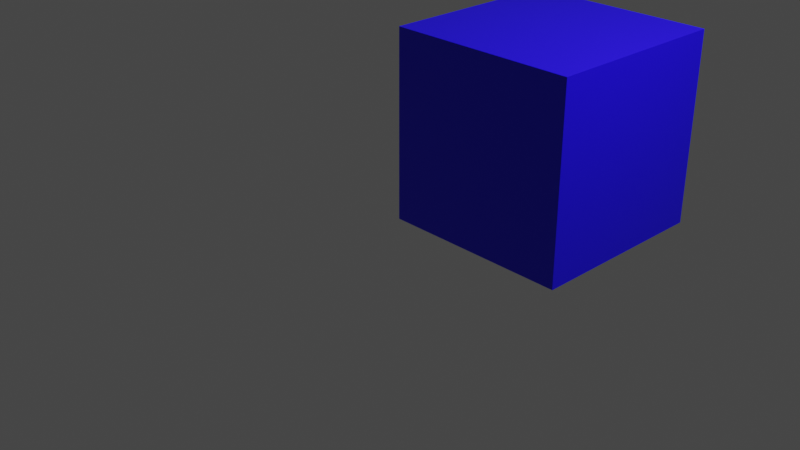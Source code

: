 # Source: boxPlaceholder.blend  (saved by Blender 3.1.7; exported with 4.5.12 LTS)
import bpy
from mathutils import Matrix  # noqa: F401  (used for matrix-valued properties, if any)

bpy.ops.wm.read_factory_settings(use_empty=True)
scene = bpy.context.scene
scene.name = 'Scene'

# ---- collections
col_collection = bpy.data.collections.new('Collection'); scene.collection.children.link(col_collection)

# ---- materials (node trees are filled in below, after node groups)
mat_material = bpy.data.materials.new('Material')
mat_material.alpha_threshold = 0.0
mat_material.line_color = (0.0, 0.0, 0.0, 1.0)

# ---- material node trees
mat_material.use_nodes = True; mat_material.node_tree.nodes.clear()
_N = mat_material.node_tree.nodes; _L = mat_material.node_tree.links
n0 = _N.new('ShaderNodeOutputMaterial'); n0.name = 'Material Output'; n0.location = (300, 300)
n1 = _N.new('ShaderNodeBsdfPrincipled'); n1.name = 'Principled BSDF'; n1.location = (10, 300)
n1.distribution = 'GGX'
n1.subsurface_method = 'RANDOM_WALK_SKIN'
n1.inputs[0].default_value = (0.01265, 0.0, 1.0, 1.0)
n1.inputs[2].default_value = 0.4
n1.inputs[3].default_value = 1.45
n1.inputs[27].default_value = (0.0, 0.0, 0.0, 1.0)
n1.inputs[28].default_value = 1.0
_L.new(n1.outputs[0], n0.inputs[0])
n0.is_active_output = True

# ---- world
world_world = bpy.data.worlds.new('World'); scene.world = world_world
world_world.use_nodes = True; world_world.node_tree.nodes.clear()
_N = world_world.node_tree.nodes; _L = world_world.node_tree.links
n0 = _N.new('ShaderNodeOutputWorld'); n0.name = 'World Output'; n0.location = (300, 300)
n1 = _N.new('ShaderNodeBackground'); n1.name = 'Background'; n1.location = (10, 300)
n1.inputs[0].default_value = (0.05088, 0.05088, 0.05088, 1.0)
_L.new(n1.outputs[0], n0.inputs[0])
n0.is_active_output = True
world_world.color = (0.05088, 0.05088, 0.05088)
world_world.use_sun_shadow = False
world_world.sun_shadow_jitter_overblur = 0.0

# ---- cameras
cam_camera = bpy.data.cameras.new('Camera')
cam_camera.clip_end = 100.0
cam_camera.ortho_scale = 7.314

# ---- lights
light_light = bpy.data.lights.new('Light', 'POINT')
light_light.transmission_factor = 0.0
light_light.energy = 1000.0
light_light.shadow_soft_size = 0.1
light_light.shadow_maximum_resolution = 0.006
light_light.use_absolute_resolution = True

# ---- meshes
me_cube = bpy.data.meshes.new('Cube')
me_cube.from_pydata([(0.0, 0.0, 0.0), (0.0, 6.557e-07, -200.0), (0.0, -2.0, -6.104e-05), (0.0, -2.0, -200.0), (2.0, 0.0, 0.0), (2.0, 6.557e-07, -200.0), (2.0, -2.0, -6.104e-05), (2.0, -2.0, -200.0)], [], [(0, 1, 3, 2), (2, 3, 7, 6), (6, 7, 5, 4), (4, 5, 1, 0), (2, 6, 4, 0), (7, 3, 1, 5)])
_uv = me_cube.uv_layers.new(name='UVMap')
_uv.uv.foreach_set('vector', [0.375, 0.0, 0.625, 0.0, 0.625, 0.25, 0.375, 0.25, 0.375, 0.25, 0.625, 0.25, 0.625, 0.5, 0.375, 0.5, 0.375, 0.5, 0.625, 0.5, 0.625, 0.75, 0.375, 0.75, 0.375, 0.75, 0.625, 0.75, 0.625, 1.0, 0.375, 1.0, 0.125, 0.5, 0.375, 0.5, 0.375, 0.75, 0.125, 0.75, 0.625, 0.5, 0.875, 0.5, 0.875, 0.75, 0.625, 0.75])
me_cube.materials.append(mat_material)
me_cube.use_remesh_preserve_volume = False
me_cube.use_remesh_preserve_attributes = False
me_cube.use_mirror_vertex_groups = False
me_cube.update()

# ---- objects
ob_cube = bpy.data.objects.new('Cube', me_cube)
ob_light = bpy.data.objects.new('Light', light_light)
ob_camera = bpy.data.objects.new('Camera', cam_camera)

# ---- transforms, parenting, visibility, modifiers, constraints
ob_cube.location = (0.0, 0.0, 0.0)
ob_cube.rotation_euler = (-3.142, 3.618e-23, 4.441e-16)
ob_cube.scale = (1.0, 1.0, 0.01)
ob_cube.lock_rotations_4d = False
ob_cube.empty_display_type = 'ARROWS'
ob_cube.lineart.crease_threshold = 0.0
ob_light.location = (4.076, 1.005, 5.904)
ob_light.rotation_euler = (0.6503, 0.05522, 1.866)
ob_light.lock_rotations_4d = False
ob_light.empty_display_type = 'ARROWS'
ob_light.color = (0.0, 0.0, 0.0, 0.0)
ob_light.lineart.crease_threshold = 0.0
ob_camera.location = (7.359, -6.926, 4.958)
ob_camera.rotation_euler = (1.109, 0.0, 0.8149)
ob_camera.lock_rotations_4d = False
ob_camera.empty_display_type = 'ARROWS'
ob_camera.color = (0.0, 0.0, 0.0, 0.0)
ob_camera.display_type = 'WIRE'
ob_camera.lineart.crease_threshold = 0.0

# ---- collection membership
col_collection.objects.link(ob_cube)
col_collection.objects.link(ob_light)
col_collection.objects.link(ob_camera)

# ---- scene / render settings (as saved in the file)
scene.camera = ob_camera
scene.frame_start = 1; scene.frame_end = 250; scene.frame_set(1)
scene.render.engine = 'CYCLES'
scene.render.film_transparent = True
scene.render.use_persistent_data = True
scene.cycles.feature_set = 'EXPERIMENTAL'
scene.cycles.use_denoising = False
scene.cycles.samples = 128
scene.cycles.sampling_pattern = 'TABULATED_SOBOL'
scene.cycles.use_adaptive_sampling = False
scene.cycles.use_light_tree = False
scene.cycles.max_bounces = 4
scene.cycles.transmission_bounces = 0
scene.cycles.film_transparent_glass = True
scene.view_settings.view_transform = 'Filmic'
bpy.context.view_layer.update()

